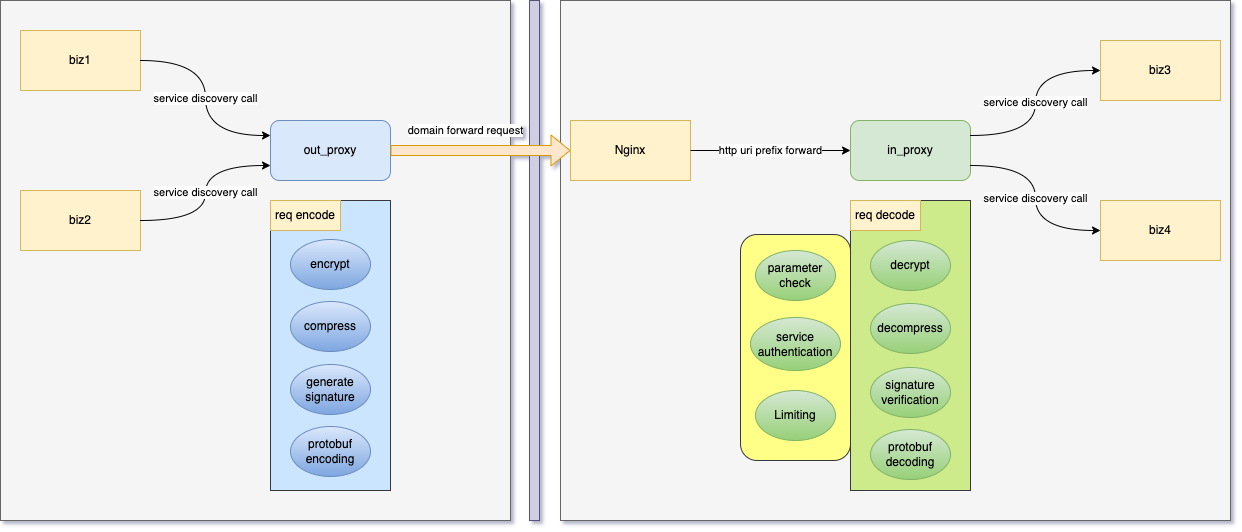

The diagram above was exported from draw.io. Its source (the exported page's mxGraphModel, read from the mxfile embedded in the PNG):
<mxGraphModel dx="1558" dy="572" grid="1" gridSize="10" guides="1" tooltips="1" connect="1" arrows="1" fold="1" page="1" pageScale="1" pageWidth="827" pageHeight="1169" math="0" shadow="0">
  <root>
    <mxCell id="0" />
    <mxCell id="1" parent="0" />
    <mxCell id="jHTnABFFaQKf52ba4-5h-3" value="" style="rounded=0;whiteSpace=wrap;html=1;fillColor=#f5f5f5;fontColor=#333333;strokeColor=#666666;" vertex="1" parent="1">
      <mxGeometry x="440" y="480" width="670" height="520" as="geometry" />
    </mxCell>
    <mxCell id="hcY_RRL0d-CI-Dwc7T0g-1" value="" style="rounded=1;whiteSpace=wrap;html=1;fillColor=#ffff88;strokeColor=#36393d;" vertex="1" parent="1">
      <mxGeometry x="620" y="714" width="110" height="226" as="geometry" />
    </mxCell>
    <mxCell id="jHTnABFFaQKf52ba4-5h-4" value="" style="rounded=0;whiteSpace=wrap;html=1;fillColor=#f5f5f5;strokeColor=#666666;fontColor=#333333;" vertex="1" parent="1">
      <mxGeometry x="-120" y="480" width="510" height="520" as="geometry" />
    </mxCell>
    <mxCell id="HyoZb8a2J7ZxMZ6b1C7o-4" value="" style="rounded=0;whiteSpace=wrap;html=1;fillColor=#cdeb8b;strokeColor=#36393d;" vertex="1" parent="1">
      <mxGeometry x="730" y="680" width="120" height="290" as="geometry" />
    </mxCell>
    <mxCell id="HyoZb8a2J7ZxMZ6b1C7o-5" value="req decode" style="rounded=0;whiteSpace=wrap;html=1;fillColor=#fff2cc;strokeColor=#d6b656;" vertex="1" parent="1">
      <mxGeometry x="730" y="680" width="70" height="30" as="geometry" />
    </mxCell>
    <mxCell id="-zOE7_jXhn1unIA9nTQS-1" value="" style="rounded=0;whiteSpace=wrap;html=1;fillColor=#cce5ff;strokeColor=#36393d;" vertex="1" parent="1">
      <mxGeometry x="150" y="680" width="120" height="290" as="geometry" />
    </mxCell>
    <mxCell id="up-sRdXNHj40AC0f5TZt-1" value="out_proxy" style="rounded=1;whiteSpace=wrap;html=1;fillColor=#dae8fc;strokeColor=#6c8ebf;" vertex="1" parent="1">
      <mxGeometry x="150" y="600" width="120" height="60" as="geometry" />
    </mxCell>
    <mxCell id="up-sRdXNHj40AC0f5TZt-2" value="in_proxy" style="rounded=1;whiteSpace=wrap;html=1;fillColor=#d5e8d4;strokeColor=#82b366;" vertex="1" parent="1">
      <mxGeometry x="730" y="600" width="120" height="60" as="geometry" />
    </mxCell>
    <mxCell id="up-sRdXNHj40AC0f5TZt-3" value="" style="html=1;points=[];perimeter=orthogonalPerimeter;fillColor=#d0cee2;strokeColor=#56517e;" vertex="1" parent="1">
      <mxGeometry x="409" y="480" width="10" height="520" as="geometry" />
    </mxCell>
    <mxCell id="up-sRdXNHj40AC0f5TZt-4" value="biz1" style="rounded=0;whiteSpace=wrap;html=1;fillColor=#fff2cc;strokeColor=#d6b656;" vertex="1" parent="1">
      <mxGeometry x="-100" y="510" width="120" height="60" as="geometry" />
    </mxCell>
    <mxCell id="up-sRdXNHj40AC0f5TZt-5" value="biz2" style="rounded=0;whiteSpace=wrap;html=1;fillColor=#fff2cc;strokeColor=#d6b656;" vertex="1" parent="1">
      <mxGeometry x="-100" y="670" width="120" height="60" as="geometry" />
    </mxCell>
    <mxCell id="up-sRdXNHj40AC0f5TZt-6" value="service discovery call" style="endArrow=classic;html=1;rounded=0;exitX=1;exitY=0.5;exitDx=0;exitDy=0;entryX=0;entryY=0.25;entryDx=0;entryDy=0;edgeStyle=orthogonalEdgeStyle;curved=1;" edge="1" parent="1" source="up-sRdXNHj40AC0f5TZt-4" target="up-sRdXNHj40AC0f5TZt-1">
      <mxGeometry width="50" height="50" relative="1" as="geometry">
        <mxPoint x="120" y="550" as="sourcePoint" />
        <mxPoint x="170" y="500" as="targetPoint" />
      </mxGeometry>
    </mxCell>
    <mxCell id="up-sRdXNHj40AC0f5TZt-7" value="service discovery call" style="endArrow=classic;html=1;rounded=0;curved=1;elbow=vertical;exitX=1;exitY=0.5;exitDx=0;exitDy=0;entryX=0;entryY=0.75;entryDx=0;entryDy=0;edgeStyle=orthogonalEdgeStyle;" edge="1" parent="1" source="up-sRdXNHj40AC0f5TZt-5" target="up-sRdXNHj40AC0f5TZt-1">
      <mxGeometry width="50" height="50" relative="1" as="geometry">
        <mxPoint x="120" y="760" as="sourcePoint" />
        <mxPoint x="170" y="710" as="targetPoint" />
      </mxGeometry>
    </mxCell>
    <mxCell id="up-sRdXNHj40AC0f5TZt-11" value="Nginx" style="rounded=0;whiteSpace=wrap;html=1;fillColor=#fff2cc;strokeColor=#d6b656;" vertex="1" parent="1">
      <mxGeometry x="450" y="600" width="120" height="60" as="geometry" />
    </mxCell>
    <mxCell id="up-sRdXNHj40AC0f5TZt-12" value="" style="shape=flexArrow;endArrow=classic;html=1;rounded=0;curved=1;elbow=vertical;exitX=1;exitY=0.5;exitDx=0;exitDy=0;entryX=0;entryY=0.5;entryDx=0;entryDy=0;fillColor=#ffe6cc;strokeColor=#d79b00;" edge="1" parent="1" source="up-sRdXNHj40AC0f5TZt-1" target="up-sRdXNHj40AC0f5TZt-11">
      <mxGeometry width="50" height="50" relative="1" as="geometry">
        <mxPoint x="280" y="660" as="sourcePoint" />
        <mxPoint x="330" y="610" as="targetPoint" />
      </mxGeometry>
    </mxCell>
    <mxCell id="up-sRdXNHj40AC0f5TZt-13" value="&lt;span style=&quot;font-size: 11px; background-color: rgb(255, 255, 255);&quot;&gt;domain forward request&lt;/span&gt;" style="text;html=1;align=center;verticalAlign=middle;resizable=0;points=[];autosize=1;strokeColor=none;fillColor=none;" vertex="1" parent="1">
      <mxGeometry x="280" y="600" width="130" height="20" as="geometry" />
    </mxCell>
    <mxCell id="up-sRdXNHj40AC0f5TZt-14" value="http uri prefix forward" style="endArrow=classic;html=1;rounded=0;curved=1;elbow=vertical;exitX=1;exitY=0.5;exitDx=0;exitDy=0;entryX=0;entryY=0.5;entryDx=0;entryDy=0;" edge="1" parent="1" source="up-sRdXNHj40AC0f5TZt-11" target="up-sRdXNHj40AC0f5TZt-2">
      <mxGeometry width="50" height="50" relative="1" as="geometry">
        <mxPoint x="590" y="650" as="sourcePoint" />
        <mxPoint x="640" y="600" as="targetPoint" />
      </mxGeometry>
    </mxCell>
    <mxCell id="up-sRdXNHj40AC0f5TZt-15" value="biz3" style="rounded=0;whiteSpace=wrap;html=1;fillColor=#fff2cc;strokeColor=#d6b656;" vertex="1" parent="1">
      <mxGeometry x="980" y="520" width="120" height="60" as="geometry" />
    </mxCell>
    <mxCell id="up-sRdXNHj40AC0f5TZt-16" value="biz4" style="rounded=0;whiteSpace=wrap;html=1;fillColor=#fff2cc;strokeColor=#d6b656;" vertex="1" parent="1">
      <mxGeometry x="980" y="680" width="120" height="60" as="geometry" />
    </mxCell>
    <mxCell id="up-sRdXNHj40AC0f5TZt-17" value="service discovery call" style="endArrow=classic;html=1;rounded=0;elbow=vertical;exitX=1;exitY=0.25;exitDx=0;exitDy=0;entryX=0;entryY=0.5;entryDx=0;entryDy=0;edgeStyle=orthogonalEdgeStyle;curved=1;" edge="1" parent="1" source="up-sRdXNHj40AC0f5TZt-2" target="up-sRdXNHj40AC0f5TZt-15">
      <mxGeometry width="50" height="50" relative="1" as="geometry">
        <mxPoint x="870" y="620" as="sourcePoint" />
        <mxPoint x="920" y="570" as="targetPoint" />
      </mxGeometry>
    </mxCell>
    <mxCell id="up-sRdXNHj40AC0f5TZt-18" value="service discovery call" style="endArrow=classic;html=1;rounded=0;curved=1;elbow=vertical;exitX=1;exitY=0.75;exitDx=0;exitDy=0;entryX=0;entryY=0.5;entryDx=0;entryDy=0;edgeStyle=orthogonalEdgeStyle;" edge="1" parent="1" source="up-sRdXNHj40AC0f5TZt-2" target="up-sRdXNHj40AC0f5TZt-16">
      <mxGeometry width="50" height="50" relative="1" as="geometry">
        <mxPoint x="890" y="810" as="sourcePoint" />
        <mxPoint x="940" y="760" as="targetPoint" />
      </mxGeometry>
    </mxCell>
    <mxCell id="_Yo6hLe9OYf7I-B6r0Dt-1" value="encrypt" style="ellipse;whiteSpace=wrap;html=1;fillColor=#dae8fc;gradientColor=#7ea6e0;strokeColor=#6c8ebf;" vertex="1" parent="1">
      <mxGeometry x="170" y="719" width="80" height="50" as="geometry" />
    </mxCell>
    <mxCell id="_Yo6hLe9OYf7I-B6r0Dt-3" value="decrypt" style="ellipse;whiteSpace=wrap;html=1;fillColor=#d5e8d4;gradientColor=#97d077;strokeColor=#82b366;" vertex="1" parent="1">
      <mxGeometry x="750" y="720" width="80" height="50" as="geometry" />
    </mxCell>
    <mxCell id="5a313cnTgwBiXAVXvDHK-1" value="compress" style="ellipse;whiteSpace=wrap;html=1;fillColor=#dae8fc;gradientColor=#7ea6e0;strokeColor=#6c8ebf;" vertex="1" parent="1">
      <mxGeometry x="170" y="781" width="80" height="50" as="geometry" />
    </mxCell>
    <mxCell id="5a313cnTgwBiXAVXvDHK-2" value="decompress" style="ellipse;whiteSpace=wrap;html=1;fillColor=#d5e8d4;gradientColor=#97d077;strokeColor=#82b366;" vertex="1" parent="1">
      <mxGeometry x="750" y="783" width="80" height="50" as="geometry" />
    </mxCell>
    <mxCell id="MH3MJhiEqDY0ygPdfiTE-1" value="generate signature" style="ellipse;whiteSpace=wrap;html=1;fillColor=#dae8fc;gradientColor=#7ea6e0;strokeColor=#6c8ebf;" vertex="1" parent="1">
      <mxGeometry x="170" y="844" width="80" height="50" as="geometry" />
    </mxCell>
    <mxCell id="tsXl4G1dER7j3GO5u_9v-1" value="protobuf encoding" style="ellipse;whiteSpace=wrap;html=1;fillColor=#dae8fc;gradientColor=#7ea6e0;strokeColor=#6c8ebf;" vertex="1" parent="1">
      <mxGeometry x="170" y="906" width="80" height="50" as="geometry" />
    </mxCell>
    <mxCell id="-zOE7_jXhn1unIA9nTQS-6" value="req encode" style="rounded=0;whiteSpace=wrap;html=1;fillColor=#fff2cc;strokeColor=#d6b656;" vertex="1" parent="1">
      <mxGeometry x="150" y="680" width="70" height="30" as="geometry" />
    </mxCell>
    <mxCell id="HyoZb8a2J7ZxMZ6b1C7o-1" value="parameter check" style="ellipse;whiteSpace=wrap;html=1;fillColor=#d5e8d4;gradientColor=#97d077;strokeColor=#82b366;" vertex="1" parent="1">
      <mxGeometry x="635" y="730" width="80" height="50" as="geometry" />
    </mxCell>
    <mxCell id="HyoZb8a2J7ZxMZ6b1C7o-2" value="signature verification" style="ellipse;whiteSpace=wrap;html=1;fillColor=#d5e8d4;gradientColor=#97d077;strokeColor=#82b366;" vertex="1" parent="1">
      <mxGeometry x="750" y="847" width="80" height="50" as="geometry" />
    </mxCell>
    <mxCell id="HyoZb8a2J7ZxMZ6b1C7o-3" value="protobuf decoding" style="ellipse;whiteSpace=wrap;html=1;fillColor=#d5e8d4;gradientColor=#97d077;strokeColor=#82b366;" vertex="1" parent="1">
      <mxGeometry x="750" y="909" width="80" height="50" as="geometry" />
    </mxCell>
    <mxCell id="ow6JMV-Iq6WM9lYv_nCx-1" value="service authentication" style="ellipse;whiteSpace=wrap;html=1;fillColor=#d5e8d4;gradientColor=#97d077;strokeColor=#82b366;" vertex="1" parent="1">
      <mxGeometry x="630" y="797" width="90" height="53" as="geometry" />
    </mxCell>
    <mxCell id="jHTnABFFaQKf52ba4-5h-1" value="Limiting" style="ellipse;whiteSpace=wrap;html=1;fillColor=#d5e8d4;gradientColor=#97d077;strokeColor=#82b366;" vertex="1" parent="1">
      <mxGeometry x="635" y="870" width="80" height="50" as="geometry" />
    </mxCell>
  </root>
</mxGraphModel>